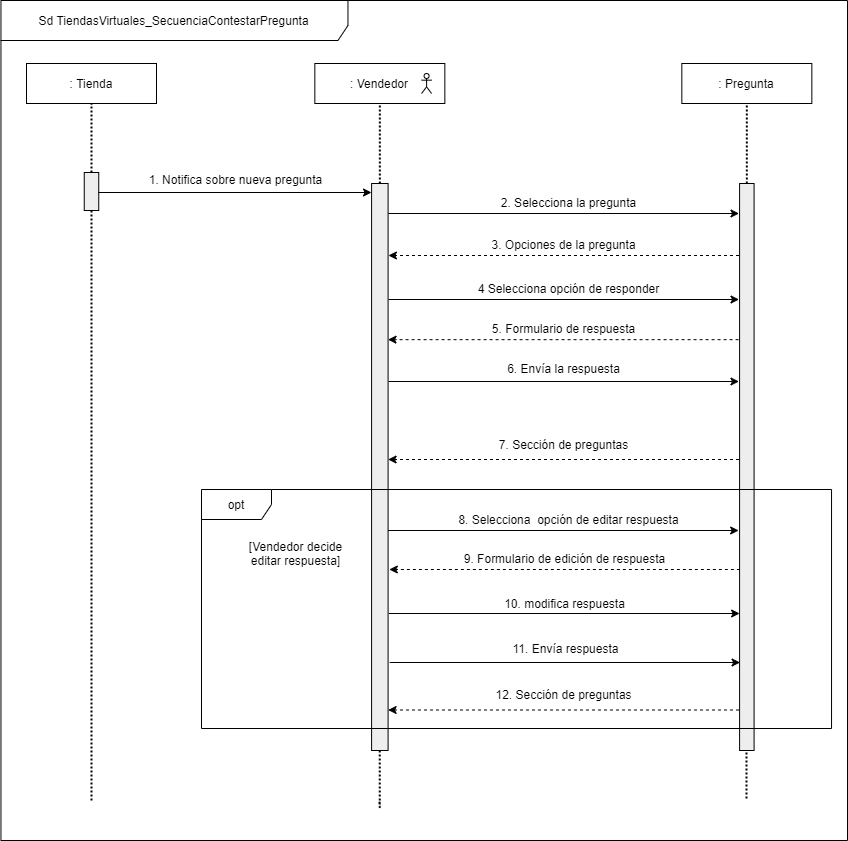

The diagram above was exported from draw.io. Its source (the exported page's mxGraphModel, read from the mxfile embedded in the PNG):
<mxGraphModel dx="41" dy="-3045" grid="1" gridSize="10" guides="1" tooltips="1" connect="1" arrows="1" fold="1" page="1" pageScale="1" pageWidth="827" pageHeight="1169" math="0" shadow="0">
  <root>
    <mxCell id="mj561wHDBsGC35bJBlL6-0" />
    <mxCell id="mj561wHDBsGC35bJBlL6-1" parent="mj561wHDBsGC35bJBlL6-0" />
    <mxCell id="mj561wHDBsGC35bJBlL6-2" value=": Vendedor" style="rounded=0;whiteSpace=wrap;html=1;" vertex="1" parent="mj561wHDBsGC35bJBlL6-1">
      <mxGeometry x="1287.34" y="3583" width="130" height="40" as="geometry" />
    </mxCell>
    <mxCell id="mj561wHDBsGC35bJBlL6-3" value=": Pregunta" style="rounded=0;whiteSpace=wrap;html=1;" vertex="1" parent="mj561wHDBsGC35bJBlL6-1">
      <mxGeometry x="1654.3400000000001" y="3583" width="130" height="40" as="geometry" />
    </mxCell>
    <mxCell id="mj561wHDBsGC35bJBlL6-4" value="" style="shape=rect;html=1;fillColor=#eeeeee;" vertex="1" parent="mj561wHDBsGC35bJBlL6-1">
      <mxGeometry x="1344.09" y="3703" width="16.5" height="567" as="geometry" />
    </mxCell>
    <mxCell id="mj561wHDBsGC35bJBlL6-5" style="rounded=1;orthogonalLoop=1;jettySize=auto;html=1;exitX=0.5;exitY=1;exitDx=0;exitDy=0;dashed=1;dashPattern=1 1;strokeWidth=2;endFill=0;endArrow=none;" edge="1" parent="mj561wHDBsGC35bJBlL6-1">
      <mxGeometry relative="1" as="geometry">
        <mxPoint x="1719" y="4320" as="targetPoint" />
        <mxPoint x="1719.3400000000001" y="4064" as="sourcePoint" />
      </mxGeometry>
    </mxCell>
    <mxCell id="mj561wHDBsGC35bJBlL6-6" value="" style="shape=rect;html=1;fillColor=#eeeeee;" vertex="1" parent="mj561wHDBsGC35bJBlL6-1">
      <mxGeometry x="1712.09" y="3703" width="14.5" height="567" as="geometry" />
    </mxCell>
    <mxCell id="mj561wHDBsGC35bJBlL6-7" value="" style="endArrow=none;dashed=1;html=1;dashPattern=1 1;strokeWidth=2;entryX=0.5;entryY=1;entryDx=0;entryDy=0;exitX=0.5;exitY=0;exitDx=0;exitDy=0;endFill=0;" edge="1" parent="mj561wHDBsGC35bJBlL6-1" source="mj561wHDBsGC35bJBlL6-4" target="mj561wHDBsGC35bJBlL6-2">
      <mxGeometry width="50" height="50" relative="1" as="geometry">
        <mxPoint x="1349.09" y="3673" as="sourcePoint" />
        <mxPoint x="1399.09" y="3623" as="targetPoint" />
      </mxGeometry>
    </mxCell>
    <mxCell id="mj561wHDBsGC35bJBlL6-8" value="" style="endArrow=none;dashed=1;html=1;dashPattern=1 1;strokeWidth=2;entryX=0.5;entryY=1;entryDx=0;entryDy=0;endFill=0;" edge="1" parent="mj561wHDBsGC35bJBlL6-1" source="mj561wHDBsGC35bJBlL6-6" target="mj561wHDBsGC35bJBlL6-3">
      <mxGeometry width="50" height="50" relative="1" as="geometry">
        <mxPoint x="1691.5900000000001" y="3703" as="sourcePoint" />
        <mxPoint x="1691.5900000000001" y="3623" as="targetPoint" />
      </mxGeometry>
    </mxCell>
    <mxCell id="mj561wHDBsGC35bJBlL6-9" value="" style="endArrow=classic;html=1;exitX=1;exitY=0;exitDx=0;exitDy=0;" edge="1" parent="mj561wHDBsGC35bJBlL6-1">
      <mxGeometry width="50" height="50" relative="1" as="geometry">
        <mxPoint x="1360.92" y="3733" as="sourcePoint" />
        <mxPoint x="1711.5" y="3733" as="targetPoint" />
      </mxGeometry>
    </mxCell>
    <mxCell id="mj561wHDBsGC35bJBlL6-10" value="2. Selecciona la pregunta" style="text;html=1;align=center;verticalAlign=middle;resizable=0;points=[];autosize=1;" vertex="1" parent="mj561wHDBsGC35bJBlL6-1">
      <mxGeometry x="1466.4999999999998" y="3712" width="150" height="20" as="geometry" />
    </mxCell>
    <mxCell id="mj561wHDBsGC35bJBlL6-11" value="" style="endArrow=classic;html=1;dashed=1;entryX=0.984;entryY=0.195;entryDx=0;entryDy=0;entryPerimeter=0;" edge="1" parent="mj561wHDBsGC35bJBlL6-1">
      <mxGeometry width="50" height="50" relative="1" as="geometry">
        <mxPoint x="1711.5" y="3775" as="sourcePoint" />
        <mxPoint x="1360.92" y="3775" as="targetPoint" />
      </mxGeometry>
    </mxCell>
    <mxCell id="mj561wHDBsGC35bJBlL6-12" value="3. Opciones de la pregunta" style="text;html=1;align=center;verticalAlign=middle;resizable=0;points=[];autosize=1;" vertex="1" parent="mj561wHDBsGC35bJBlL6-1">
      <mxGeometry x="1456.4999999999998" y="3754" width="160" height="20" as="geometry" />
    </mxCell>
    <mxCell id="mj561wHDBsGC35bJBlL6-13" value="" style="shape=umlActor;verticalLabelPosition=bottom;verticalAlign=top;html=1;outlineConnect=0;" vertex="1" parent="mj561wHDBsGC35bJBlL6-1">
      <mxGeometry x="1394.09" y="3593" width="10" height="20" as="geometry" />
    </mxCell>
    <mxCell id="mj561wHDBsGC35bJBlL6-14" value="" style="endArrow=classic;html=1;" edge="1" parent="mj561wHDBsGC35bJBlL6-1">
      <mxGeometry width="50" height="50" relative="1" as="geometry">
        <mxPoint x="1361.0400000000004" y="3901" as="sourcePoint" />
        <mxPoint x="1711.46" y="3901" as="targetPoint" />
      </mxGeometry>
    </mxCell>
    <mxCell id="mj561wHDBsGC35bJBlL6-15" value="6. Envía la respuesta" style="text;html=1;align=center;verticalAlign=middle;resizable=0;points=[];autosize=1;" vertex="1" parent="mj561wHDBsGC35bJBlL6-1">
      <mxGeometry x="1471.4999999999998" y="3878" width="130" height="20" as="geometry" />
    </mxCell>
    <mxCell id="mj561wHDBsGC35bJBlL6-16" value="" style="endArrow=classic;html=1;exitX=1;exitY=0;exitDx=0;exitDy=0;" edge="1" parent="mj561wHDBsGC35bJBlL6-1">
      <mxGeometry width="50" height="50" relative="1" as="geometry">
        <mxPoint x="1361.0899999999997" y="3819" as="sourcePoint" />
        <mxPoint x="1711.5" y="3819" as="targetPoint" />
      </mxGeometry>
    </mxCell>
    <mxCell id="mj561wHDBsGC35bJBlL6-17" value="4 Selecciona opción de responder" style="text;html=1;align=center;verticalAlign=middle;resizable=0;points=[];autosize=1;" vertex="1" parent="mj561wHDBsGC35bJBlL6-1">
      <mxGeometry x="1440.7899999999997" y="3798" width="200" height="20" as="geometry" />
    </mxCell>
    <mxCell id="mj561wHDBsGC35bJBlL6-18" value="" style="endArrow=classic;html=1;dashed=1;entryX=0.984;entryY=0.195;entryDx=0;entryDy=0;entryPerimeter=0;" edge="1" parent="mj561wHDBsGC35bJBlL6-1">
      <mxGeometry width="50" height="50" relative="1" as="geometry">
        <mxPoint x="1711.5" y="3979" as="sourcePoint" />
        <mxPoint x="1360.5900000000001" y="3979" as="targetPoint" />
      </mxGeometry>
    </mxCell>
    <mxCell id="mj561wHDBsGC35bJBlL6-19" value="7. Sección de preguntas" style="text;html=1;align=center;verticalAlign=middle;resizable=0;points=[];autosize=1;" vertex="1" parent="mj561wHDBsGC35bJBlL6-1">
      <mxGeometry x="1466.4999999999998" y="3953.5" width="140" height="20" as="geometry" />
    </mxCell>
    <mxCell id="mj561wHDBsGC35bJBlL6-20" value="[Vendedor decide&lt;br&gt;editar respuesta]" style="text;html=1;align=center;verticalAlign=middle;resizable=0;points=[];autosize=1;" vertex="1" parent="mj561wHDBsGC35bJBlL6-1">
      <mxGeometry x="1213.17" y="4058" width="110" height="30" as="geometry" />
    </mxCell>
    <mxCell id="mj561wHDBsGC35bJBlL6-21" value="" style="endArrow=classic;html=1;exitX=1;exitY=0;exitDx=0;exitDy=0;" edge="1" parent="mj561wHDBsGC35bJBlL6-1">
      <mxGeometry width="50" height="50" relative="1" as="geometry">
        <mxPoint x="1361.3500000000004" y="4133" as="sourcePoint" />
        <mxPoint x="1712.0900000000006" y="4133" as="targetPoint" />
      </mxGeometry>
    </mxCell>
    <mxCell id="mj561wHDBsGC35bJBlL6-22" value="10. modifica respuesta" style="text;html=1;align=center;verticalAlign=middle;resizable=0;points=[];autosize=1;" vertex="1" parent="mj561wHDBsGC35bJBlL6-1">
      <mxGeometry x="1467.09" y="4113" width="140" height="20" as="geometry" />
    </mxCell>
    <mxCell id="mj561wHDBsGC35bJBlL6-23" value="" style="endArrow=classic;html=1;exitX=1;exitY=0;exitDx=0;exitDy=0;" edge="1" parent="mj561wHDBsGC35bJBlL6-1">
      <mxGeometry width="50" height="50" relative="1" as="geometry">
        <mxPoint x="1360.5900000000001" y="4050" as="sourcePoint" />
        <mxPoint x="1711.17" y="4050" as="targetPoint" />
      </mxGeometry>
    </mxCell>
    <mxCell id="mj561wHDBsGC35bJBlL6-24" value="8. Selecciona&amp;nbsp; opción de editar respuesta" style="text;html=1;align=center;verticalAlign=middle;resizable=0;points=[];autosize=1;" vertex="1" parent="mj561wHDBsGC35bJBlL6-1">
      <mxGeometry x="1421.1699999999998" y="4029" width="240" height="20" as="geometry" />
    </mxCell>
    <mxCell id="mj561wHDBsGC35bJBlL6-25" value="" style="endArrow=classic;html=1;dashed=1;entryX=0.984;entryY=0.195;entryDx=0;entryDy=0;entryPerimeter=0;" edge="1" parent="mj561wHDBsGC35bJBlL6-1">
      <mxGeometry width="50" height="50" relative="1" as="geometry">
        <mxPoint x="1712.3800000000006" y="4089" as="sourcePoint" />
        <mxPoint x="1361.8000000000006" y="4089" as="targetPoint" />
      </mxGeometry>
    </mxCell>
    <mxCell id="mj561wHDBsGC35bJBlL6-26" value="9. Formulario de edición de respuesta" style="text;html=1;align=center;verticalAlign=middle;resizable=0;points=[];autosize=1;" vertex="1" parent="mj561wHDBsGC35bJBlL6-1">
      <mxGeometry x="1427.3799999999999" y="4068" width="220" height="20" as="geometry" />
    </mxCell>
    <mxCell id="mj561wHDBsGC35bJBlL6-27" value="" style="endArrow=classic;html=1;" edge="1" parent="mj561wHDBsGC35bJBlL6-1">
      <mxGeometry width="50" height="50" relative="1" as="geometry">
        <mxPoint x="1362.17" y="4182" as="sourcePoint" />
        <mxPoint x="1712.5900000000001" y="4182" as="targetPoint" />
      </mxGeometry>
    </mxCell>
    <mxCell id="mj561wHDBsGC35bJBlL6-28" value="11. Envía respuesta" style="text;html=1;align=center;verticalAlign=middle;resizable=0;points=[];autosize=1;" vertex="1" parent="mj561wHDBsGC35bJBlL6-1">
      <mxGeometry x="1477.6299999999999" y="4158" width="120" height="20" as="geometry" />
    </mxCell>
    <mxCell id="mj561wHDBsGC35bJBlL6-29" value="" style="endArrow=classic;html=1;dashed=1;entryX=0.984;entryY=0.195;entryDx=0;entryDy=0;entryPerimeter=0;" edge="1" parent="mj561wHDBsGC35bJBlL6-1">
      <mxGeometry width="50" height="50" relative="1" as="geometry">
        <mxPoint x="1711.5" y="4229.5" as="sourcePoint" />
        <mxPoint x="1360.5900000000001" y="4229.5" as="targetPoint" />
      </mxGeometry>
    </mxCell>
    <mxCell id="mj561wHDBsGC35bJBlL6-30" value="12. Sección de preguntas" style="text;html=1;align=center;verticalAlign=middle;resizable=0;points=[];autosize=1;" vertex="1" parent="mj561wHDBsGC35bJBlL6-1">
      <mxGeometry x="1461.4999999999998" y="4204" width="150" height="20" as="geometry" />
    </mxCell>
    <mxCell id="mj561wHDBsGC35bJBlL6-31" value=": Tienda" style="rounded=0;whiteSpace=wrap;html=1;" vertex="1" parent="mj561wHDBsGC35bJBlL6-1">
      <mxGeometry x="999" y="3583" width="130" height="40" as="geometry" />
    </mxCell>
    <mxCell id="mj561wHDBsGC35bJBlL6-32" style="rounded=1;orthogonalLoop=1;jettySize=auto;html=1;exitX=0.5;exitY=1;exitDx=0;exitDy=0;dashed=1;dashPattern=1 1;strokeWidth=2;endFill=0;endArrow=none;" edge="1" parent="mj561wHDBsGC35bJBlL6-1" source="mj561wHDBsGC35bJBlL6-33">
      <mxGeometry relative="1" as="geometry">
        <mxPoint x="1064" y="4320" as="targetPoint" />
        <mxPoint x="1064" y="4064" as="sourcePoint" />
      </mxGeometry>
    </mxCell>
    <mxCell id="mj561wHDBsGC35bJBlL6-33" value="" style="shape=rect;html=1;fillColor=#eeeeee;" vertex="1" parent="mj561wHDBsGC35bJBlL6-1">
      <mxGeometry x="1056.75" y="3692" width="14.5" height="38" as="geometry" />
    </mxCell>
    <mxCell id="mj561wHDBsGC35bJBlL6-34" value="" style="endArrow=none;dashed=1;html=1;dashPattern=1 1;strokeWidth=2;entryX=0.5;entryY=1;entryDx=0;entryDy=0;endFill=0;" edge="1" parent="mj561wHDBsGC35bJBlL6-1" source="mj561wHDBsGC35bJBlL6-33" target="mj561wHDBsGC35bJBlL6-31">
      <mxGeometry width="50" height="50" relative="1" as="geometry">
        <mxPoint x="1036.25" y="3703" as="sourcePoint" />
        <mxPoint x="1036.25" y="3623" as="targetPoint" />
      </mxGeometry>
    </mxCell>
    <mxCell id="mj561wHDBsGC35bJBlL6-35" value="" style="endArrow=classic;html=1;" edge="1" parent="mj561wHDBsGC35bJBlL6-1">
      <mxGeometry width="50" height="50" relative="1" as="geometry">
        <mxPoint x="1071" y="3712" as="sourcePoint" />
        <mxPoint x="1344" y="3712" as="targetPoint" />
      </mxGeometry>
    </mxCell>
    <mxCell id="mj561wHDBsGC35bJBlL6-36" value="1. Notifica sobre nueva pregunta" style="text;html=1;align=center;verticalAlign=middle;resizable=0;points=[];autosize=1;" vertex="1" parent="mj561wHDBsGC35bJBlL6-1">
      <mxGeometry x="1112.7099999999998" y="3688.5" width="190" height="20" as="geometry" />
    </mxCell>
    <mxCell id="mj561wHDBsGC35bJBlL6-37" value="" style="endArrow=classic;html=1;dashed=1;entryX=0.984;entryY=0.195;entryDx=0;entryDy=0;entryPerimeter=0;" edge="1" parent="mj561wHDBsGC35bJBlL6-1">
      <mxGeometry width="50" height="50" relative="1" as="geometry">
        <mxPoint x="1711.08" y="3859.17" as="sourcePoint" />
        <mxPoint x="1360.5" y="3859.17" as="targetPoint" />
      </mxGeometry>
    </mxCell>
    <mxCell id="mj561wHDBsGC35bJBlL6-38" value="5. Formulario de respuesta" style="text;html=1;align=center;verticalAlign=middle;resizable=0;points=[];autosize=1;" vertex="1" parent="mj561wHDBsGC35bJBlL6-1">
      <mxGeometry x="1456.0799999999997" y="3838.17" width="160" height="20" as="geometry" />
    </mxCell>
    <mxCell id="mj561wHDBsGC35bJBlL6-39" value="opt" style="shape=umlFrame;whiteSpace=wrap;html=1;strokeColor=#000000;strokeWidth=1;fillColor=#FFFFFF;width=70;height=30;" vertex="1" parent="mj561wHDBsGC35bJBlL6-1">
      <mxGeometry x="1174" y="4009" width="630.04" height="239" as="geometry" />
    </mxCell>
    <mxCell id="mj561wHDBsGC35bJBlL6-40" value="Sd TiendasVirtuales_SecuenciaContestarPregunta" style="shape=umlFrame;whiteSpace=wrap;html=1;strokeColor=#000000;strokeWidth=1;fillColor=#ffffff;width=347;height=40;movable=1;resizable=1;rotatable=1;deletable=1;editable=1;connectable=1;" vertex="1" parent="mj561wHDBsGC35bJBlL6-1">
      <mxGeometry x="973.46" y="3520" width="846.54" height="840" as="geometry" />
    </mxCell>
    <mxCell id="mj561wHDBsGC35bJBlL6-41" style="edgeStyle=orthogonalEdgeStyle;rounded=1;orthogonalLoop=1;jettySize=auto;html=1;exitX=0.5;exitY=1;exitDx=0;exitDy=0;dashed=1;endArrow=none;endFill=0;dashPattern=1 1;strokeWidth=2;" edge="1" parent="mj561wHDBsGC35bJBlL6-1" source="mj561wHDBsGC35bJBlL6-4">
      <mxGeometry relative="1" as="geometry">
        <mxPoint x="1352.0000000000005" y="4320" as="targetPoint" />
        <mxPoint x="1352.3400000000001" y="4270" as="sourcePoint" />
        <Array as="points">
          <mxPoint x="1352" y="4330" />
          <mxPoint x="1352" y="4330" />
        </Array>
      </mxGeometry>
    </mxCell>
  </root>
</mxGraphModel>